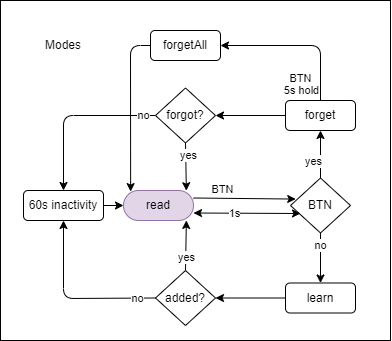

The diagram above was exported from draw.io. Its source (the exported page's mxGraphModel, read from the mxfile embedded in the PNG):
<mxGraphModel dx="622" dy="509" grid="1" gridSize="10" guides="1" tooltips="1" connect="1" arrows="1" fold="1" page="1" pageScale="1" pageWidth="1100" pageHeight="850" math="0" shadow="0">
  <root>
    <mxCell id="0" />
    <mxCell id="1" parent="0" />
    <mxCell id="52" value="" style="rounded=0;whiteSpace=wrap;html=1;" vertex="1" parent="1">
      <mxGeometry x="40" y="60" width="390" height="340" as="geometry" />
    </mxCell>
    <mxCell id="8" style="edgeStyle=none;html=1;exitX=1;exitY=0.25;exitDx=0;exitDy=0;entryX=0.087;entryY=0.383;entryDx=0;entryDy=0;entryPerimeter=0;" parent="1" source="3" target="7" edge="1">
      <mxGeometry relative="1" as="geometry" />
    </mxCell>
    <mxCell id="10" value="BTN" style="edgeLabel;html=1;align=center;verticalAlign=middle;resizable=0;points=[];" parent="8" vertex="1" connectable="0">
      <mxGeometry x="-0.3488" y="-1" relative="1" as="geometry">
        <mxPoint x="-5" y="-10" as="offset" />
      </mxGeometry>
    </mxCell>
    <mxCell id="3" value="read" style="rounded=1;whiteSpace=wrap;html=1;fillColor=#e1d5e7;strokeColor=#9673a6;arcSize=50;" parent="1" vertex="1">
      <mxGeometry x="163" y="250" width="70" height="30" as="geometry" />
    </mxCell>
    <mxCell id="4" value="Modes" style="text;html=1;strokeColor=none;fillColor=none;align=center;verticalAlign=middle;whiteSpace=wrap;rounded=0;" parent="1" vertex="1">
      <mxGeometry x="68" y="90" width="70" height="30" as="geometry" />
    </mxCell>
    <mxCell id="15" style="edgeStyle=none;html=1;exitX=0.5;exitY=0;exitDx=0;exitDy=0;" parent="1" source="7" target="13" edge="1">
      <mxGeometry relative="1" as="geometry" />
    </mxCell>
    <mxCell id="18" value="yes" style="edgeLabel;html=1;align=center;verticalAlign=middle;resizable=0;points=[];" parent="15" vertex="1" connectable="0">
      <mxGeometry x="-0.536" y="2" relative="1" as="geometry">
        <mxPoint x="-5" y="-6" as="offset" />
      </mxGeometry>
    </mxCell>
    <mxCell id="16" style="edgeStyle=none;html=1;exitX=0.5;exitY=1;exitDx=0;exitDy=0;entryX=0.5;entryY=0;entryDx=0;entryDy=0;" parent="1" source="7" target="12" edge="1">
      <mxGeometry relative="1" as="geometry" />
    </mxCell>
    <mxCell id="17" value="no" style="edgeLabel;html=1;align=center;verticalAlign=middle;resizable=0;points=[];" parent="16" vertex="1" connectable="0">
      <mxGeometry x="-0.6218" y="3" relative="1" as="geometry">
        <mxPoint x="-3" y="3" as="offset" />
      </mxGeometry>
    </mxCell>
    <mxCell id="7" value="BTN" style="rhombus;whiteSpace=wrap;html=1;" parent="1" vertex="1">
      <mxGeometry x="330" y="237.5" width="60" height="55" as="geometry" />
    </mxCell>
    <mxCell id="37" style="edgeStyle=none;html=1;exitX=0;exitY=0.5;exitDx=0;exitDy=0;entryX=1;entryY=0.5;entryDx=0;entryDy=0;" edge="1" parent="1" source="12" target="36">
      <mxGeometry relative="1" as="geometry" />
    </mxCell>
    <mxCell id="12" value="learn" style="rounded=1;whiteSpace=wrap;html=1;" parent="1" vertex="1">
      <mxGeometry x="325" y="342.5" width="70" height="30" as="geometry" />
    </mxCell>
    <mxCell id="20" style="edgeStyle=none;html=1;exitX=0.5;exitY=0;exitDx=0;exitDy=0;entryX=1;entryY=0.5;entryDx=0;entryDy=0;" parent="1" source="13" target="19" edge="1">
      <mxGeometry relative="1" as="geometry">
        <Array as="points">
          <mxPoint x="360" y="105" />
        </Array>
      </mxGeometry>
    </mxCell>
    <mxCell id="21" value="BTN" style="edgeLabel;html=1;align=center;verticalAlign=middle;resizable=0;points=[];" parent="20" vertex="1" connectable="0">
      <mxGeometry x="-0.5281" y="1" relative="1" as="geometry">
        <mxPoint x="-19" y="14" as="offset" />
      </mxGeometry>
    </mxCell>
    <mxCell id="34" value="5s hold" style="edgeLabel;html=1;align=center;verticalAlign=middle;resizable=0;points=[];" parent="20" vertex="1" connectable="0">
      <mxGeometry x="0.1487" relative="1" as="geometry">
        <mxPoint x="15" y="45" as="offset" />
      </mxGeometry>
    </mxCell>
    <mxCell id="43" style="edgeStyle=none;html=1;exitX=0;exitY=0.5;exitDx=0;exitDy=0;entryX=1;entryY=0.5;entryDx=0;entryDy=0;" edge="1" parent="1" source="13" target="42">
      <mxGeometry relative="1" as="geometry" />
    </mxCell>
    <mxCell id="13" value="forget" style="rounded=1;whiteSpace=wrap;html=1;" parent="1" vertex="1">
      <mxGeometry x="325" y="160" width="70" height="30" as="geometry" />
    </mxCell>
    <mxCell id="51" style="edgeStyle=none;html=1;entryX=0.102;entryY=0.037;entryDx=0;entryDy=0;entryPerimeter=0;exitX=0;exitY=0.5;exitDx=0;exitDy=0;" edge="1" parent="1" source="19" target="3">
      <mxGeometry relative="1" as="geometry">
        <Array as="points">
          <mxPoint x="170" y="105" />
        </Array>
      </mxGeometry>
    </mxCell>
    <mxCell id="19" value="forgetAll" style="rounded=1;whiteSpace=wrap;html=1;" parent="1" vertex="1">
      <mxGeometry x="190" y="90" width="70" height="30" as="geometry" />
    </mxCell>
    <mxCell id="27" style="edgeStyle=none;html=1;exitX=1;exitY=0.5;exitDx=0;exitDy=0;" parent="1" source="22" target="3" edge="1">
      <mxGeometry relative="1" as="geometry" />
    </mxCell>
    <mxCell id="22" value="60s inactivity" style="rounded=1;whiteSpace=wrap;html=1;" parent="1" vertex="1">
      <mxGeometry x="63" y="250" width="80" height="30" as="geometry" />
    </mxCell>
    <mxCell id="29" value="" style="endArrow=classic;startArrow=classic;html=1;exitX=1;exitY=0.75;exitDx=0;exitDy=0;" parent="1" source="3" edge="1">
      <mxGeometry width="50" height="50" relative="1" as="geometry">
        <mxPoint x="400" y="320" as="sourcePoint" />
        <mxPoint x="340" y="273" as="targetPoint" />
        <Array as="points" />
      </mxGeometry>
    </mxCell>
    <mxCell id="33" value="1s" style="edgeLabel;html=1;align=center;verticalAlign=middle;resizable=0;points=[];" parent="29" vertex="1" connectable="0">
      <mxGeometry x="-0.2336" relative="1" as="geometry">
        <mxPoint as="offset" />
      </mxGeometry>
    </mxCell>
    <mxCell id="38" style="edgeStyle=none;html=1;entryX=0.898;entryY=0.997;entryDx=0;entryDy=0;exitX=0.5;exitY=0;exitDx=0;exitDy=0;entryPerimeter=0;" edge="1" parent="1" source="36" target="3">
      <mxGeometry relative="1" as="geometry">
        <mxPoint x="230" y="310" as="sourcePoint" />
        <mxPoint x="229" y="279" as="targetPoint" />
        <Array as="points" />
      </mxGeometry>
    </mxCell>
    <mxCell id="39" value="yes" style="edgeLabel;html=1;align=center;verticalAlign=middle;resizable=0;points=[];" vertex="1" connectable="0" parent="38">
      <mxGeometry x="-0.4627" y="1" relative="1" as="geometry">
        <mxPoint x="1" as="offset" />
      </mxGeometry>
    </mxCell>
    <mxCell id="40" style="edgeStyle=none;html=1;exitX=0;exitY=0.5;exitDx=0;exitDy=0;" edge="1" parent="1" source="36" target="22">
      <mxGeometry relative="1" as="geometry">
        <Array as="points">
          <mxPoint x="103" y="358" />
        </Array>
      </mxGeometry>
    </mxCell>
    <mxCell id="41" value="no" style="edgeLabel;html=1;align=center;verticalAlign=middle;resizable=0;points=[];" vertex="1" connectable="0" parent="40">
      <mxGeometry x="-0.2955" relative="1" as="geometry">
        <mxPoint x="42" as="offset" />
      </mxGeometry>
    </mxCell>
    <mxCell id="36" value="added?" style="rhombus;whiteSpace=wrap;html=1;" vertex="1" parent="1">
      <mxGeometry x="195" y="330" width="60" height="55" as="geometry" />
    </mxCell>
    <mxCell id="46" style="edgeStyle=none;html=1;exitX=0.5;exitY=1;exitDx=0;exitDy=0;entryX=0.898;entryY=0.007;entryDx=0;entryDy=0;entryPerimeter=0;" edge="1" parent="1" source="42" target="3">
      <mxGeometry relative="1" as="geometry" />
    </mxCell>
    <mxCell id="47" value="yes" style="edgeLabel;html=1;align=center;verticalAlign=middle;resizable=0;points=[];" vertex="1" connectable="0" parent="46">
      <mxGeometry x="-0.5035" y="2" relative="1" as="geometry">
        <mxPoint as="offset" />
      </mxGeometry>
    </mxCell>
    <mxCell id="48" style="edgeStyle=none;html=1;exitX=0;exitY=0.5;exitDx=0;exitDy=0;entryX=0.5;entryY=0;entryDx=0;entryDy=0;" edge="1" parent="1" source="42" target="22">
      <mxGeometry relative="1" as="geometry">
        <mxPoint x="200" y="385" as="targetPoint" />
        <Array as="points">
          <mxPoint x="103" y="175" />
        </Array>
      </mxGeometry>
    </mxCell>
    <mxCell id="50" value="no" style="edgeLabel;html=1;align=center;verticalAlign=middle;resizable=0;points=[];" vertex="1" connectable="0" parent="48">
      <mxGeometry x="-0.7686" relative="1" as="geometry">
        <mxPoint x="7" as="offset" />
      </mxGeometry>
    </mxCell>
    <mxCell id="42" value="forgot?" style="rhombus;whiteSpace=wrap;html=1;" vertex="1" parent="1">
      <mxGeometry x="195" y="147.5" width="60" height="55" as="geometry" />
    </mxCell>
  </root>
</mxGraphModel>